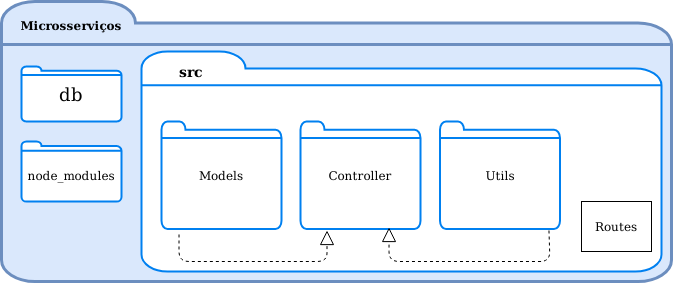

The diagram above was exported from draw.io. Its source (the exported page's mxGraphModel, read from the mxfile embedded in the PNG):
<mxGraphModel dx="1422" dy="770" grid="1" gridSize="10" guides="1" tooltips="1" connect="1" arrows="1" fold="1" page="1" pageScale="1" pageWidth="850" pageHeight="1100" math="0" shadow="0">
  <root>
    <mxCell id="6BQcv9U4xz5E8oHiHPXB-0" />
    <mxCell id="6BQcv9U4xz5E8oHiHPXB-1" parent="6BQcv9U4xz5E8oHiHPXB-0" />
    <mxCell id="T1tPEyciFuRr6J8gquaH-0" value="" style="html=1;verticalLabelPosition=bottom;align=center;labelBackgroundColor=#ffffff;verticalAlign=top;strokeWidth=3;strokeColor=#6c8ebf;shadow=0;dashed=0;shape=mxgraph.ios7.icons.folder;fillColor=#dae8fc;" parent="6BQcv9U4xz5E8oHiHPXB-1" vertex="1">
      <mxGeometry x="90" y="370" width="670" height="280" as="geometry" />
    </mxCell>
    <mxCell id="T1tPEyciFuRr6J8gquaH-1" value="" style="html=1;verticalLabelPosition=bottom;align=center;labelBackgroundColor=#ffffff;verticalAlign=top;strokeWidth=2;strokeColor=#0080F0;shadow=0;dashed=0;shape=mxgraph.ios7.icons.folder;" parent="6BQcv9U4xz5E8oHiHPXB-1" vertex="1">
      <mxGeometry x="110" y="435" width="100" height="55" as="geometry" />
    </mxCell>
    <mxCell id="T1tPEyciFuRr6J8gquaH-2" value="&lt;font style=&quot;font-size: 18px&quot;&gt;db&lt;/font&gt;" style="text;html=1;strokeColor=none;fillColor=none;align=center;verticalAlign=middle;whiteSpace=wrap;rounded=0;" parent="6BQcv9U4xz5E8oHiHPXB-1" vertex="1">
      <mxGeometry x="145" y="457.5" width="30" height="10" as="geometry" />
    </mxCell>
    <mxCell id="T1tPEyciFuRr6J8gquaH-3" value="" style="html=1;verticalLabelPosition=bottom;align=center;labelBackgroundColor=#ffffff;verticalAlign=top;strokeWidth=2;strokeColor=#0080F0;shadow=0;dashed=0;shape=mxgraph.ios7.icons.folder;" parent="6BQcv9U4xz5E8oHiHPXB-1" vertex="1">
      <mxGeometry x="230" y="420" width="520" height="220" as="geometry" />
    </mxCell>
    <mxCell id="T1tPEyciFuRr6J8gquaH-4" value="&lt;b&gt;&lt;font style=&quot;font-size: 14px&quot;&gt;src&lt;/font&gt;&lt;/b&gt;" style="text;html=1;strokeColor=none;fillColor=none;align=center;verticalAlign=middle;whiteSpace=wrap;rounded=0;" parent="6BQcv9U4xz5E8oHiHPXB-1" vertex="1">
      <mxGeometry x="260" y="430" width="40" height="20" as="geometry" />
    </mxCell>
    <mxCell id="T1tPEyciFuRr6J8gquaH-5" value="" style="html=1;verticalLabelPosition=bottom;align=center;labelBackgroundColor=#ffffff;verticalAlign=top;strokeWidth=2;strokeColor=#0080F0;shadow=0;dashed=0;shape=mxgraph.ios7.icons.folder;" parent="6BQcv9U4xz5E8oHiHPXB-1" vertex="1">
      <mxGeometry x="528.5" y="490" width="120" height="107.5" as="geometry" />
    </mxCell>
    <mxCell id="T1tPEyciFuRr6J8gquaH-6" value="Utils" style="text;html=1;strokeColor=none;fillColor=none;align=center;verticalAlign=middle;whiteSpace=wrap;rounded=0;" parent="6BQcv9U4xz5E8oHiHPXB-1" vertex="1">
      <mxGeometry x="568.5" y="533.75" width="40" height="20" as="geometry" />
    </mxCell>
    <mxCell id="T1tPEyciFuRr6J8gquaH-7" value="&lt;b&gt;Microsserviços&lt;/b&gt;" style="text;html=1;strokeColor=none;fillColor=none;align=center;verticalAlign=middle;whiteSpace=wrap;rounded=0;" parent="6BQcv9U4xz5E8oHiHPXB-1" vertex="1">
      <mxGeometry x="140" y="384" width="40" height="20" as="geometry" />
    </mxCell>
    <mxCell id="T1tPEyciFuRr6J8gquaH-8" value="" style="html=1;verticalLabelPosition=bottom;align=center;labelBackgroundColor=#ffffff;verticalAlign=top;strokeWidth=2;strokeColor=#0080F0;shadow=0;dashed=0;shape=mxgraph.ios7.icons.folder;" parent="6BQcv9U4xz5E8oHiHPXB-1" vertex="1">
      <mxGeometry x="250" y="490" width="120" height="107.5" as="geometry" />
    </mxCell>
    <mxCell id="T1tPEyciFuRr6J8gquaH-9" value="Models" style="text;html=1;strokeColor=none;fillColor=none;align=center;verticalAlign=middle;whiteSpace=wrap;rounded=0;" parent="6BQcv9U4xz5E8oHiHPXB-1" vertex="1">
      <mxGeometry x="290" y="533.75" width="40" height="20" as="geometry" />
    </mxCell>
    <mxCell id="T1tPEyciFuRr6J8gquaH-10" value="" style="html=1;verticalLabelPosition=bottom;align=center;labelBackgroundColor=#ffffff;verticalAlign=top;strokeWidth=2;strokeColor=#0080F0;shadow=0;dashed=0;shape=mxgraph.ios7.icons.folder;" parent="6BQcv9U4xz5E8oHiHPXB-1" vertex="1">
      <mxGeometry x="389" y="490" width="120" height="107.5" as="geometry" />
    </mxCell>
    <mxCell id="T1tPEyciFuRr6J8gquaH-11" value="Controller" style="text;html=1;strokeColor=none;fillColor=none;align=center;verticalAlign=middle;whiteSpace=wrap;rounded=0;" parent="6BQcv9U4xz5E8oHiHPXB-1" vertex="1">
      <mxGeometry x="429" y="533.75" width="40" height="20" as="geometry" />
    </mxCell>
    <mxCell id="zpuZme2VRi6eG7jt89cE-1" value="" style="html=1;verticalLabelPosition=bottom;align=center;labelBackgroundColor=#ffffff;verticalAlign=top;strokeWidth=2;strokeColor=#0080F0;shadow=0;dashed=0;shape=mxgraph.ios7.icons.folder;" parent="6BQcv9U4xz5E8oHiHPXB-1" vertex="1">
      <mxGeometry x="110" y="510" width="100" height="60" as="geometry" />
    </mxCell>
    <mxCell id="zpuZme2VRi6eG7jt89cE-2" value="node_modules" style="text;html=1;strokeColor=none;fillColor=none;align=center;verticalAlign=middle;whiteSpace=wrap;rounded=0;" parent="6BQcv9U4xz5E8oHiHPXB-1" vertex="1">
      <mxGeometry x="140" y="533.75" width="40" height="20" as="geometry" />
    </mxCell>
    <mxCell id="9SmAVVrX_Y2tMrth6B8i-0" value="" style="endArrow=block;dashed=1;endFill=0;endSize=12;html=1;exitX=0.146;exitY=1.051;exitDx=0;exitDy=0;exitPerimeter=0;entryX=0.221;entryY=1.014;entryDx=0;entryDy=0;entryPerimeter=0;" parent="6BQcv9U4xz5E8oHiHPXB-1" source="T1tPEyciFuRr6J8gquaH-8" target="T1tPEyciFuRr6J8gquaH-10" edge="1">
      <mxGeometry width="160" relative="1" as="geometry">
        <mxPoint x="438.499" y="668.46375" as="sourcePoint" />
        <mxPoint x="438.499" y="597.50125" as="targetPoint" />
        <Array as="points">
          <mxPoint x="267.5" y="630" />
          <mxPoint x="415.5" y="630" />
        </Array>
      </mxGeometry>
    </mxCell>
    <mxCell id="9SmAVVrX_Y2tMrth6B8i-1" value="" style="endArrow=block;dashed=1;endFill=0;endSize=12;html=1;exitX=0.908;exitY=1.014;exitDx=0;exitDy=0;exitPerimeter=0;entryX=0.738;entryY=0.986;entryDx=0;entryDy=0;entryPerimeter=0;" parent="6BQcv9U4xz5E8oHiHPXB-1" source="T1tPEyciFuRr6J8gquaH-5" target="T1tPEyciFuRr6J8gquaH-10" edge="1">
      <mxGeometry width="160" relative="1" as="geometry">
        <mxPoint x="317.1199999999999" y="609.005" as="sourcePoint" />
        <mxPoint x="448.499" y="607.50125" as="targetPoint" />
        <Array as="points">
          <mxPoint x="638.5" y="630" />
          <mxPoint x="477.5" y="630" />
        </Array>
      </mxGeometry>
    </mxCell>
    <mxCell id="BoLbo-8SP63cwt9qzMi9-0" value="" style="rounded=0;whiteSpace=wrap;html=1;" vertex="1" parent="6BQcv9U4xz5E8oHiHPXB-1">
      <mxGeometry x="670" y="570" width="70" height="50" as="geometry" />
    </mxCell>
    <mxCell id="BoLbo-8SP63cwt9qzMi9-1" value="Routes" style="text;html=1;strokeColor=none;fillColor=none;align=center;verticalAlign=middle;whiteSpace=wrap;rounded=0;" vertex="1" parent="6BQcv9U4xz5E8oHiHPXB-1">
      <mxGeometry x="685" y="585" width="40" height="20" as="geometry" />
    </mxCell>
  </root>
</mxGraphModel>